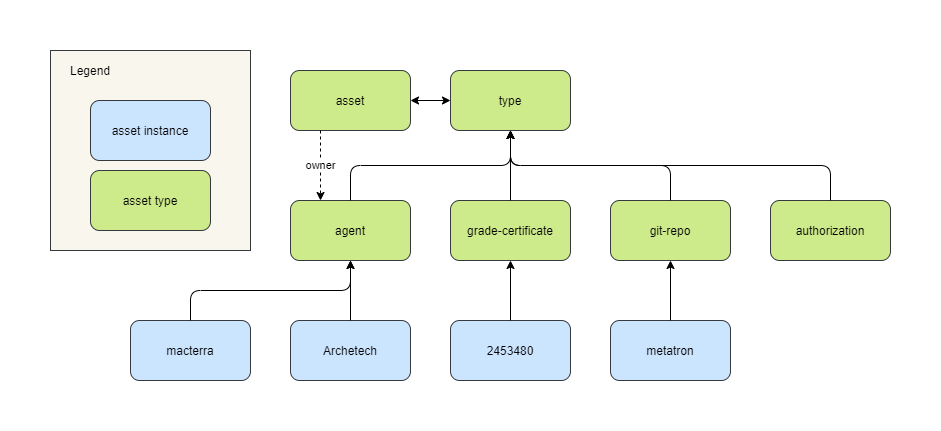

The diagram above was exported from draw.io. Its source (the exported page's mxGraphModel, read from the mxfile embedded in the PNG):
<mxGraphModel dx="1086" dy="966" grid="1" gridSize="10" guides="1" tooltips="1" connect="1" arrows="1" fold="1" page="1" pageScale="1" pageWidth="850" pageHeight="1100" math="0" shadow="0">
  <root>
    <mxCell id="0" />
    <mxCell id="1" parent="0" />
    <mxCell id="PxzOcJ467yFrDYPkwynT-3" value="" style="edgeStyle=orthogonalEdgeStyle;rounded=0;orthogonalLoop=1;jettySize=auto;html=1;startArrow=classic;startFill=1;" parent="1" source="PxzOcJ467yFrDYPkwynT-1" target="PxzOcJ467yFrDYPkwynT-2" edge="1">
      <mxGeometry relative="1" as="geometry" />
    </mxCell>
    <mxCell id="PxzOcJ467yFrDYPkwynT-1" value="asset" style="rounded=1;whiteSpace=wrap;html=1;fillColor=#cdeb8b;strokeColor=#36393d;" parent="1" vertex="1">
      <mxGeometry x="250" y="70" width="120" height="60" as="geometry" />
    </mxCell>
    <mxCell id="PxzOcJ467yFrDYPkwynT-2" value="type" style="rounded=1;whiteSpace=wrap;html=1;fillColor=#cdeb8b;strokeColor=#36393d;" parent="1" vertex="1">
      <mxGeometry x="410" y="70" width="120" height="60" as="geometry" />
    </mxCell>
    <mxCell id="PxzOcJ467yFrDYPkwynT-4" value="macterra" style="rounded=1;whiteSpace=wrap;html=1;fillColor=#cce5ff;strokeColor=#36393d;" parent="1" vertex="1">
      <mxGeometry x="90" y="320" width="120" height="60" as="geometry" />
    </mxCell>
    <mxCell id="PxzOcJ467yFrDYPkwynT-5" value="agent" style="rounded=1;whiteSpace=wrap;html=1;fillColor=#cdeb8b;strokeColor=#36393d;" parent="1" vertex="1">
      <mxGeometry x="250" y="200" width="120" height="60" as="geometry" />
    </mxCell>
    <mxCell id="PxzOcJ467yFrDYPkwynT-10" value="owner" style="endArrow=classic;html=1;exitX=0.25;exitY=1;exitDx=0;exitDy=0;entryX=0.25;entryY=0;entryDx=0;entryDy=0;dashed=1;" parent="1" source="PxzOcJ467yFrDYPkwynT-1" target="PxzOcJ467yFrDYPkwynT-5" edge="1">
      <mxGeometry relative="1" as="geometry">
        <mxPoint x="190" y="310" as="sourcePoint" />
        <mxPoint x="290" y="310" as="targetPoint" />
      </mxGeometry>
    </mxCell>
    <mxCell id="bUQPxGWTHyCAFcpIlNeZ-1" value="grade-certificate" style="rounded=1;whiteSpace=wrap;html=1;fillColor=#cdeb8b;strokeColor=#36393d;" vertex="1" parent="1">
      <mxGeometry x="410" y="200" width="120" height="60" as="geometry" />
    </mxCell>
    <mxCell id="bUQPxGWTHyCAFcpIlNeZ-2" value="" style="edgeStyle=orthogonalEdgeStyle;rounded=1;orthogonalLoop=1;jettySize=auto;html=1;startArrow=none;startFill=0;exitX=0.5;exitY=0;exitDx=0;exitDy=0;entryX=0.5;entryY=1;entryDx=0;entryDy=0;" edge="1" parent="1" source="bUQPxGWTHyCAFcpIlNeZ-1" target="PxzOcJ467yFrDYPkwynT-2">
      <mxGeometry relative="1" as="geometry">
        <mxPoint x="320" y="210" as="sourcePoint" />
        <mxPoint x="320" y="150" as="targetPoint" />
      </mxGeometry>
    </mxCell>
    <mxCell id="bUQPxGWTHyCAFcpIlNeZ-3" value="2453480" style="rounded=1;whiteSpace=wrap;html=1;fillColor=#cce5ff;strokeColor=#36393d;" vertex="1" parent="1">
      <mxGeometry x="410" y="320" width="120" height="60" as="geometry" />
    </mxCell>
    <mxCell id="bUQPxGWTHyCAFcpIlNeZ-4" value="" style="edgeStyle=orthogonalEdgeStyle;rounded=0;orthogonalLoop=1;jettySize=auto;html=1;startArrow=none;startFill=0;exitX=0.5;exitY=0;exitDx=0;exitDy=0;entryX=0.5;entryY=1;entryDx=0;entryDy=0;" edge="1" parent="1" source="bUQPxGWTHyCAFcpIlNeZ-3" target="bUQPxGWTHyCAFcpIlNeZ-1">
      <mxGeometry relative="1" as="geometry">
        <mxPoint x="320" y="330" as="sourcePoint" />
        <mxPoint x="360" y="270" as="targetPoint" />
      </mxGeometry>
    </mxCell>
    <mxCell id="bUQPxGWTHyCAFcpIlNeZ-5" value="Archetech" style="rounded=1;whiteSpace=wrap;html=1;fillColor=#cce5ff;strokeColor=#36393d;" vertex="1" parent="1">
      <mxGeometry x="250" y="320" width="120" height="60" as="geometry" />
    </mxCell>
    <mxCell id="bUQPxGWTHyCAFcpIlNeZ-6" value="" style="edgeStyle=orthogonalEdgeStyle;rounded=1;orthogonalLoop=1;jettySize=auto;html=1;startArrow=none;startFill=0;exitX=0.5;exitY=0;exitDx=0;exitDy=0;entryX=0.5;entryY=1;entryDx=0;entryDy=0;" edge="1" parent="1" source="bUQPxGWTHyCAFcpIlNeZ-5" target="PxzOcJ467yFrDYPkwynT-5">
      <mxGeometry relative="1" as="geometry">
        <mxPoint x="120" y="330" as="sourcePoint" />
        <mxPoint x="310" y="380" as="targetPoint" />
      </mxGeometry>
    </mxCell>
    <mxCell id="bUQPxGWTHyCAFcpIlNeZ-9" value="git-repo" style="rounded=1;whiteSpace=wrap;html=1;fillColor=#cdeb8b;strokeColor=#36393d;" vertex="1" parent="1">
      <mxGeometry x="570" y="200" width="120" height="60" as="geometry" />
    </mxCell>
    <mxCell id="bUQPxGWTHyCAFcpIlNeZ-10" value="metatron" style="rounded=1;whiteSpace=wrap;html=1;fillColor=#cce5ff;strokeColor=#36393d;" vertex="1" parent="1">
      <mxGeometry x="570" y="320" width="120" height="60" as="geometry" />
    </mxCell>
    <mxCell id="bUQPxGWTHyCAFcpIlNeZ-11" value="" style="edgeStyle=orthogonalEdgeStyle;rounded=0;orthogonalLoop=1;jettySize=auto;html=1;startArrow=none;startFill=0;exitX=0.5;exitY=0;exitDx=0;exitDy=0;" edge="1" parent="1" source="bUQPxGWTHyCAFcpIlNeZ-10" target="bUQPxGWTHyCAFcpIlNeZ-9">
      <mxGeometry relative="1" as="geometry">
        <mxPoint x="630" y="400" as="sourcePoint" />
        <mxPoint x="480" y="270" as="targetPoint" />
      </mxGeometry>
    </mxCell>
    <mxCell id="bUQPxGWTHyCAFcpIlNeZ-12" value="" style="edgeStyle=orthogonalEdgeStyle;rounded=1;orthogonalLoop=1;jettySize=auto;html=1;startArrow=none;startFill=0;exitX=0.5;exitY=0;exitDx=0;exitDy=0;entryX=0.5;entryY=1;entryDx=0;entryDy=0;" edge="1" parent="1" source="bUQPxGWTHyCAFcpIlNeZ-9" target="PxzOcJ467yFrDYPkwynT-2">
      <mxGeometry relative="1" as="geometry">
        <mxPoint x="480" y="210" as="sourcePoint" />
        <mxPoint x="320" y="150" as="targetPoint" />
      </mxGeometry>
    </mxCell>
    <mxCell id="bUQPxGWTHyCAFcpIlNeZ-13" value="" style="edgeStyle=orthogonalEdgeStyle;rounded=1;orthogonalLoop=1;jettySize=auto;html=1;startArrow=none;startFill=0;exitX=0.5;exitY=0;exitDx=0;exitDy=0;entryX=0.5;entryY=1;entryDx=0;entryDy=0;" edge="1" parent="1" source="PxzOcJ467yFrDYPkwynT-4" target="PxzOcJ467yFrDYPkwynT-5">
      <mxGeometry relative="1" as="geometry">
        <mxPoint x="320" y="450" as="sourcePoint" />
        <mxPoint x="320" y="270" as="targetPoint" />
      </mxGeometry>
    </mxCell>
    <mxCell id="bUQPxGWTHyCAFcpIlNeZ-14" value="" style="edgeStyle=orthogonalEdgeStyle;rounded=1;orthogonalLoop=1;jettySize=auto;html=1;startArrow=none;startFill=0;exitX=0.5;exitY=0;exitDx=0;exitDy=0;entryX=0.5;entryY=1;entryDx=0;entryDy=0;" edge="1" parent="1" source="PxzOcJ467yFrDYPkwynT-5" target="PxzOcJ467yFrDYPkwynT-2">
      <mxGeometry relative="1" as="geometry">
        <mxPoint x="640" y="210" as="sourcePoint" />
        <mxPoint x="480" y="140" as="targetPoint" />
      </mxGeometry>
    </mxCell>
    <mxCell id="bUQPxGWTHyCAFcpIlNeZ-15" value="authorization" style="rounded=1;whiteSpace=wrap;html=1;fillColor=#cdeb8b;strokeColor=#36393d;" vertex="1" parent="1">
      <mxGeometry x="730" y="200" width="120" height="60" as="geometry" />
    </mxCell>
    <mxCell id="bUQPxGWTHyCAFcpIlNeZ-16" value="" style="edgeStyle=orthogonalEdgeStyle;rounded=1;orthogonalLoop=1;jettySize=auto;html=1;startArrow=none;startFill=0;exitX=0.5;exitY=0;exitDx=0;exitDy=0;entryX=0.5;entryY=1;entryDx=0;entryDy=0;" edge="1" parent="1" source="bUQPxGWTHyCAFcpIlNeZ-15" target="PxzOcJ467yFrDYPkwynT-2">
      <mxGeometry relative="1" as="geometry">
        <mxPoint x="640" y="210" as="sourcePoint" />
        <mxPoint x="480" y="140" as="targetPoint" />
      </mxGeometry>
    </mxCell>
    <mxCell id="bUQPxGWTHyCAFcpIlNeZ-21" value="" style="group" vertex="1" connectable="0" parent="1">
      <mxGeometry x="10" y="50" width="200" height="200" as="geometry" />
    </mxCell>
    <mxCell id="bUQPxGWTHyCAFcpIlNeZ-19" value="" style="rounded=0;whiteSpace=wrap;html=1;fillColor=#f9f7ed;strokeColor=#36393d;" vertex="1" parent="bUQPxGWTHyCAFcpIlNeZ-21">
      <mxGeometry width="200" height="200" as="geometry" />
    </mxCell>
    <mxCell id="bUQPxGWTHyCAFcpIlNeZ-17" value="asset instance" style="rounded=1;whiteSpace=wrap;html=1;fillColor=#cce5ff;strokeColor=#36393d;" vertex="1" parent="bUQPxGWTHyCAFcpIlNeZ-21">
      <mxGeometry x="40" y="50" width="120" height="60" as="geometry" />
    </mxCell>
    <mxCell id="bUQPxGWTHyCAFcpIlNeZ-18" value="asset type" style="rounded=1;whiteSpace=wrap;html=1;fillColor=#cdeb8b;strokeColor=#36393d;" vertex="1" parent="bUQPxGWTHyCAFcpIlNeZ-21">
      <mxGeometry x="40" y="120" width="120" height="60" as="geometry" />
    </mxCell>
    <mxCell id="bUQPxGWTHyCAFcpIlNeZ-20" value="Legend" style="text;html=1;strokeColor=none;fillColor=none;align=center;verticalAlign=middle;whiteSpace=wrap;rounded=0;" vertex="1" parent="bUQPxGWTHyCAFcpIlNeZ-21">
      <mxGeometry x="20" y="10" width="40" height="20" as="geometry" />
    </mxCell>
  </root>
</mxGraphModel>